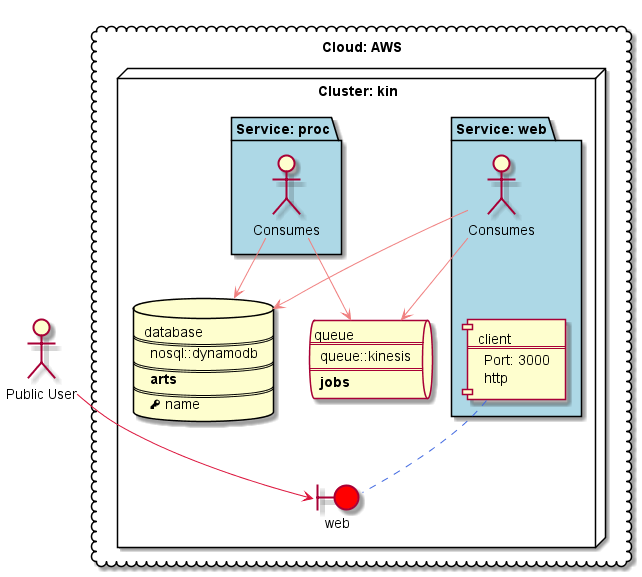

The diagram above was rendered by PlantUML. Its source (embedded in the PNG):
@startuml
cloud "Cloud: AWS" {
node "Cluster: kin" as CL_kin {
database DB_kin_arts[
database
====
nosql::dynamodb
====
**arts**
====
<&key> name
]
queue Q_kin_jobs[
queue
====
queue::kinesis
====
**jobs**
]
package "Service: proc" as S_kin_proc #LightBlue {
actor :Consumes: as CO_kin_proc
CO_kin_proc --> DB_kin_arts #LightCoral
CO_kin_proc --> Q_kin_jobs #LightCoral
}
package "Service: web" as S_kin_web #LightBlue {
actor :Consumes: as CO_kin_web
component "client\n===\nPort: 3000\nhttp" as C_kin_web_client
CO_kin_web -[hidden]-> C_kin_web_client
CO_kin_web --> DB_kin_arts #LightCoral
CO_kin_web --> Q_kin_jobs #LightCoral
}
boundary "web" as CI_kin_web #red
C_kin_web_client .. CI_kin_web #RoyalBlue
}
}
actor :Public User: as EX_Consumer
EX_Consumer --> CI_kin_web #Crimson
@enduml